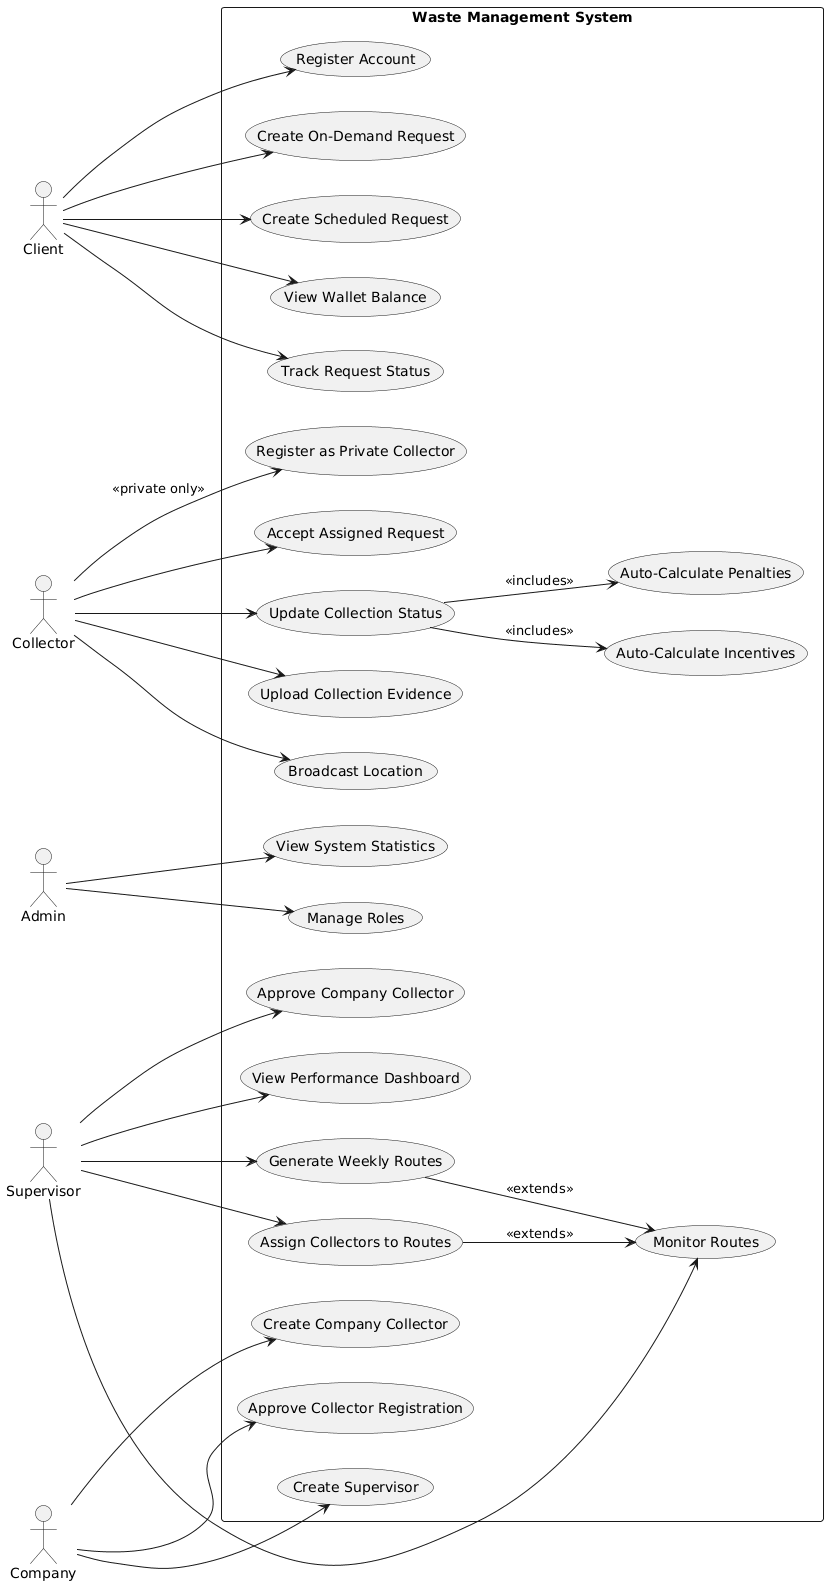

The diagram above was rendered by PlantUML. Its source (embedded in the PNG):
@startuml
left to right direction
skinparam packageStyle rectangle

actor Client
actor Collector
actor Supervisor
actor Company
actor Admin

rectangle "Waste Management System" {
  
  ' Client actions
  usecase "Register Account" as UC1
  usecase "Create On-Demand Request" as UC2
  usecase "Create Scheduled Request" as UC3
  usecase "View Wallet Balance" as UC4
  usecase "Track Request Status" as UC5

  ' Collector actions
  usecase "Register as Private Collector" as UC6
  usecase "Accept Assigned Request" as UC7
  usecase "Update Collection Status" as UC8
  usecase "Upload Collection Evidence" as UC9
  usecase "Broadcast Location" as UC10

  ' Supervisor actions
  usecase "Approve Company Collector" as UC11
  usecase "Monitor Routes" as UC12
  usecase "View Performance Dashboard" as UC13
  usecase "Generate Weekly Routes" as UC14
  usecase "Assign Collectors to Routes" as UC15

  ' Company actions
  usecase "Create Supervisor" as UC16
  usecase "Create Company Collector" as UC17
  usecase "Approve Collector Registration" as UC18

  ' Admin actions
  usecase "View System Statistics" as UC19
  usecase "Manage Roles" as UC20

  ' Incentives/Penalties
  usecase "Auto-Calculate Incentives" as UC21
  usecase "Auto-Calculate Penalties" as UC22
}

' Relationships
Client --> UC1
Client --> UC2
Client --> UC3
Client --> UC4
Client --> UC5

Collector --> UC6 : <<private only>>
Collector --> UC7
Collector --> UC8
Collector --> UC9
Collector --> UC10

Supervisor --> UC11
Supervisor --> UC12
Supervisor --> UC13
Supervisor --> UC14
Supervisor --> UC15

Company --> UC16
Company --> UC17
Company --> UC18

Admin --> UC19
Admin --> UC20

UC8 --> UC21 : <<includes>>
UC8 --> UC22 : <<includes>>
UC14 --> UC12 : <<extends>>
UC15 --> UC12 : <<extends>>
@enduml